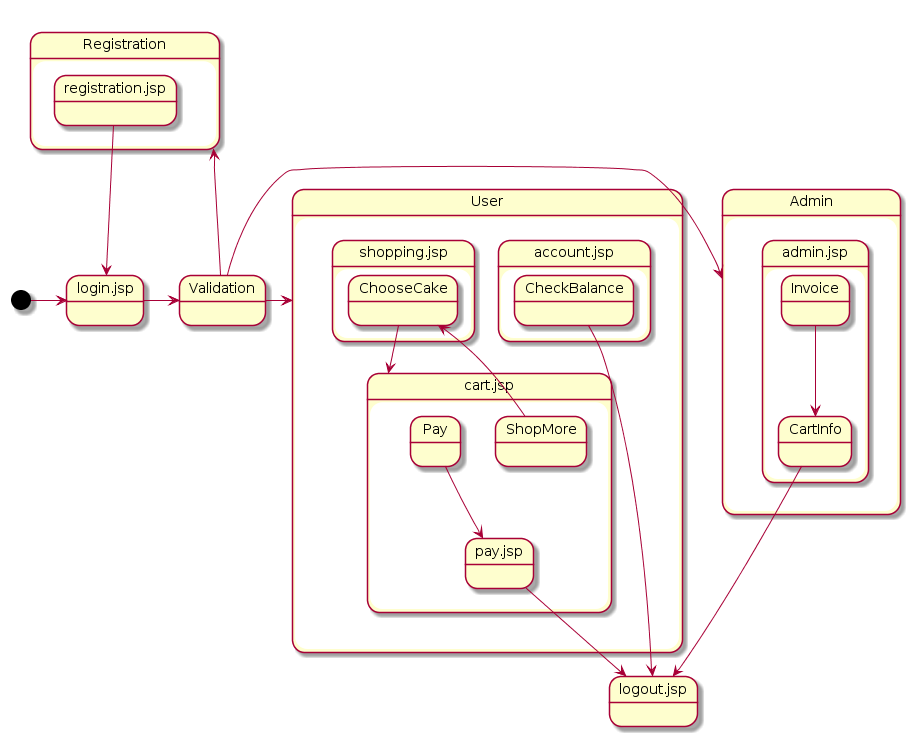

The diagram above was rendered by PlantUML. Its source (embedded in the PNG):
@startuml
[*] -> login.jsp
login.jsp -> Validation


state Registration {
  state registration.jsp{
    registration.jsp --> login.jsp
  }
}


state Validation {
  Validation -> User
  Validation -> Admin
  Validation -> Registration
  }
  


state Admin {
  state admin.jsp{
    Invoice --> CartInfo
  }
}
  
CartInfo --> logout.jsp

state User {
  
  state shopping.jsp {
	 ChooseCake --> cart.jsp
  }
  
  state cart.jsp{
    ShopMore --> ChooseCake
    Pay --> pay.jsp
pay.jsp --> logout.jsp
  }


  state account.jsp{
CheckBalance --> logout.jsp
  }
  
}
@enduml